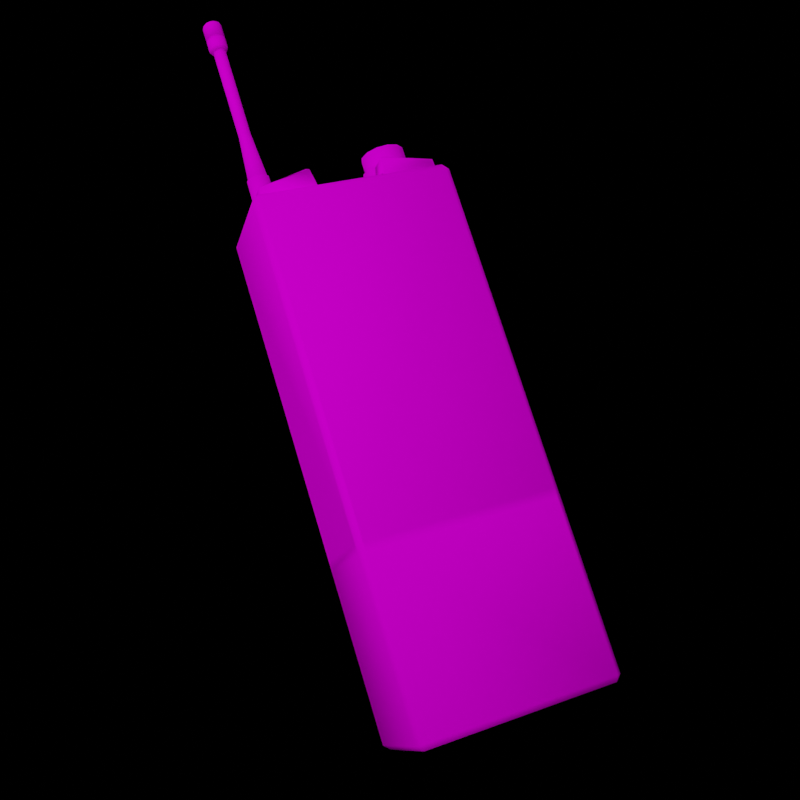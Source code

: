 # Source: radio_render.blend  (saved by Blender 3.6.13; exported with 4.5.12 LTS)
import bpy
from mathutils import Matrix  # noqa: F401  (used for matrix-valued properties, if any)

bpy.ops.wm.read_factory_settings(use_empty=True)
scene = bpy.context.scene
scene.name = 'Scene'

# ---- collections
col_collection = bpy.data.collections.new('Collection'); scene.collection.children.link(col_collection)

# ---- images (referenced by path relative to the original .blend; pixels are not part of the script)
import os
ASSET_DIR = os.environ.get("B2B_ASSET_DIR", "")  # directory of the original .blend (textures are referenced by path, not embedded)
HERE = os.path.dirname(os.path.abspath(__file__))  # packed textures are extracted next to this script under _unpacked/

def load_image(name, relpath, width, height, colorspace="sRGB"):
    """Load a texture the original file referenced (path relative to the .blend, or extracted next to this script)."""
    p = next((c for c in (os.path.join(HERE, relpath), os.path.join(ASSET_DIR, relpath)) if relpath and os.path.exists(c)), "")
    if p:
        img = bpy.data.images.load(p, check_existing=True)
        img.name = name
    else:  # same state as the original file: an image datablock whose file is absent (Cycles renders it pink)
        img = bpy.data.images.new(name, width, height)
        img.source = "FILE"
        img.filepath = "//" + (relpath or name)
    img.colorspace_settings.name = colorspace
    return img
img_radio_png = load_image('radio.png', 'radio.png', 1024, 1024, 'sRGB')

# ---- materials (node trees are filled in below, after node groups)
mat_material1 = bpy.data.materials.new('Material1')
mat_material1.use_transparent_shadow = False
mat_material1.diffuse_color = (0.5882, 0.5882, 0.5882, 1.0)
mat_material1.roughness = 0.0
mat_material1.specular_intensity = 1.0
mat_material1.metallic = 0.3

# ---- material node trees
mat_material1.use_nodes = True; mat_material1.node_tree.nodes.clear()
_N = mat_material1.node_tree.nodes; _L = mat_material1.node_tree.links
n0 = _N.new('ShaderNodeBsdfPrincipled'); n0.name = 'Principled BSDF'; n0.location = (10, 300)
n0.distribution = 'GGX'
n0.subsurface_method = 'RANDOM_WALK_SKIN'
n0.inputs[2].default_value = 0.0
n0.inputs[3].default_value = 1.45
n0.inputs[13].default_value = 0.0
n0.inputs[27].default_value = (0.0, 0.0, 0.0, 1.0)
n0.inputs[28].default_value = 1.0
n1 = _N.new('ShaderNodeOutputMaterial'); n1.name = 'Material Output'; n1.location = (300, 300)
n2 = _N.new('ShaderNodeNormalMap'); n2.name = 'Normal Map'; n2.location = (-300, -300)
n2.label = 'Normal/Map'
n3 = _N.new('ShaderNodeTexImage'); n3.name = 'Image Texture'; n3.location = (-300, 600)
n3.image = img_radio_png
_L.new(n0.outputs[0], n1.inputs[0])
_L.new(n2.outputs[0], n0.inputs[5])
_L.new(n3.outputs[0], n0.inputs[0])
n1.is_active_output = True

# ---- world
world_world = bpy.data.worlds.new('World'); scene.world = world_world
world_world.use_nodes = True; world_world.node_tree.nodes.clear()
_N = world_world.node_tree.nodes; _L = world_world.node_tree.links
n0 = _N.new('ShaderNodeOutputWorld'); n0.name = 'World Output'; n0.location = (300, 300)
n1 = _N.new('ShaderNodeBackground'); n1.name = 'Background'; n1.location = (10, 300)
n1.inputs[0].default_value = (0.0, 0.0, 0.0, 1.0)
_L.new(n1.outputs[0], n0.inputs[0])
n0.is_active_output = True
world_world.color = (0.05088, 0.05088, 0.05088)
world_world.use_sun_shadow = False
world_world.sun_shadow_jitter_overblur = 0.0

# ---- cameras
cam_camera_001 = bpy.data.cameras.new('Camera.001')
cam_camera_001.show_background_images = True

# ---- lights
light_area = bpy.data.lights.new('Area', 'AREA')
light_area.transmission_factor = 0.0
light_area.energy = 21.21
light_area.shadow_maximum_resolution = 0.006
light_area.use_absolute_resolution = True
light_area.size = 1.0
light_area.size_y = 1.0
light_area_004 = bpy.data.lights.new('Area.004', 'AREA')
light_area_004.transmission_factor = 0.0
light_area_004.energy = 2.356
light_area_004.shadow_maximum_resolution = 0.006
light_area_004.use_absolute_resolution = True
light_area_004.size = 1.0
light_area_004.size_y = 1.0

# ---- meshes
me_mesh = bpy.data.meshes.new('Mesh')
me_mesh.from_pydata([(0.02268, 0.02387, 0.0986), (0.02296, 0.02387, 0.09973), (0.02499, 0.01852, 0.09923), (0.02673, 0.02076, 0.09879), (0.02587, 0.0194, 0.09781), (0.02471, 0.01852, 0.0981), (0.02195, 0.01895, 0.09878), (0.02138, 0.02015, 0.1001), (0.0211, 0.02015, 0.099), (0.02122, 0.02163, 0.1002), (0.02629, 0.02224, 0.0977), (0.02684, 0.01678, 0.09757), (0.02466, 0.0161, 0.09397), (0.02289, 0.01578, 0.09855), (0.02037, 0.01692, 0.09918), (0.0194, 0.01692, 0.09527), (0.01874, 0.01921, 0.09958), (0.01777, 0.01921, 0.09568), (0.01844, 0.02202, 0.09966), (0.01857, 0.02462, 0.09548), (0.02411, 0.02404, 0.09825), (0.02079, 0.0263, 0.09493), (0.02176, 0.0263, 0.09883), (0.02865, 0.02319, 0.09712), (0.02767, 0.02319, 0.09322), (0.02895, 0.02037, 0.09704), (0.02798, 0.02037, 0.09314), (0.02687, 0.01778, 0.09341), (0.02023, 0.006747, 0.1714), (0.01932, 0.007323, 0.1714), (0.01883, 0.008275, 0.1714), (0.01887, 0.009347, 0.1714), (0.01925, 0.008368, 0.1715), (0.01928, 0.009219, 0.1715), (0.01964, 0.007612, 0.1715), (0.01974, 0.009938, 0.1715), (0.02036, 0.007154, 0.1715), (0.02049, 0.01033, 0.1715), (0.02121, 0.007118, 0.1715), (0.02135, 0.0103, 0.1715), (0.02197, 0.007512, 0.1715), (0.02207, 0.009839, 0.1715), (0.02242, 0.008231, 0.1715), (0.02246, 0.009083, 0.1715), (0.02283, 0.008103, 0.1714), (0.02288, 0.009175, 0.1714), (0.02321, 0.007984, 0.1713), (0.02326, 0.009262, 0.1713), (0.02354, 0.007882, 0.171), (0.0236, 0.009336, 0.171), (0.02378, 0.007803, 0.1707), (0.02385, 0.009393, 0.1707), (0.02394, 0.007754, 0.1704), (0.02401, 0.009429, 0.1704), (0.024, 0.007737, 0.17), (0.02407, 0.009441, 0.17), (0.02407, 0.009441, 0.1656), (0.024, 0.007737, 0.1656), (0.02308, 0.006299, 0.17), (0.02308, 0.006299, 0.1656), (0.02157, 0.00551, 0.1656), (0.02157, 0.00551, 0.17), (0.02304, 0.00634, 0.1704), (0.02156, 0.005565, 0.1704), (0.02293, 0.006461, 0.1707), (0.02152, 0.005725, 0.1707), (0.02275, 0.006654, 0.171), (0.02146, 0.005981, 0.171), (0.02252, 0.006905, 0.1713), (0.02139, 0.006314, 0.1713), (0.02225, 0.007198, 0.1714), (0.0213, 0.006702, 0.1714), (0.02011, 0.006368, 0.1713), (0.02001, 0.006043, 0.171), (0.01993, 0.005794, 0.1707), (0.01988, 0.005637, 0.1704), (0.01987, 0.005583, 0.17), (0.01987, 0.005583, 0.1656), (0.01843, 0.006498, 0.1656), (0.01843, 0.006498, 0.17), (0.01847, 0.006536, 0.1704), (0.01859, 0.006647, 0.1707), (0.01878, 0.006824, 0.171), (0.01903, 0.007055, 0.1713), (0.01945, 0.01025, 0.1714), (0.02238, 0.01013, 0.1714), (0.02267, 0.0104, 0.1713), (0.02292, 0.01063, 0.171), (0.02312, 0.0108, 0.1707), (0.02324, 0.01091, 0.1704), (0.02328, 0.01095, 0.17), (0.02328, 0.01095, 0.1656), (0.01764, 0.00801, 0.1656), (0.01764, 0.00801, 0.17), (0.01769, 0.008022, 0.1704), (0.01785, 0.008058, 0.1707), (0.01811, 0.008114, 0.171), (0.01844, 0.008189, 0.1713), (0.0185, 0.009466, 0.1713), (0.01918, 0.01055, 0.1713), (0.0204, 0.01075, 0.1714), (0.02147, 0.0107, 0.1714), (0.02159, 0.01108, 0.1713), (0.0217, 0.01141, 0.171), (0.02177, 0.01166, 0.1707), (0.02182, 0.01181, 0.1704), (0.02184, 0.01187, 0.17), (0.02184, 0.01187, 0.1656), (0.02014, 0.01194, 0.1656), (0.01863, 0.01115, 0.1656), (0.01863, 0.01115, 0.17), (0.01771, 0.009713, 0.17), (0.01771, 0.009713, 0.1656), (0.01776, 0.009696, 0.1704), (0.01792, 0.009647, 0.1707), (0.01817, 0.009568, 0.171), (0.02018, 0.01173, 0.1707), (0.02015, 0.01189, 0.1704), (0.01866, 0.01111, 0.1704), (0.01877, 0.01099, 0.1707), (0.01895, 0.0108, 0.171), (0.02358, 0.009333, 0.1607), (0.02352, 0.007886, 0.1607), (0.02275, 0.006663, 0.1607), (0.02146, 0.005994, 0.1607), (0.02001, 0.006055, 0.1607), (0.01879, 0.006833, 0.1607), (0.01993, 0.0058, 0.161), (0.01859, 0.006652, 0.161), (0.01988, 0.005639, 0.1613), (0.01847, 0.006537, 0.1613), (0.01987, 0.005583, 0.1617), (0.01843, 0.006498, 0.1617), (0.01987, 0.005583, 0.1651), (0.01843, 0.006498, 0.1651), (0.02407, 0.009441, 0.1651), (0.02407, 0.009441, 0.1617), (0.02328, 0.01095, 0.1651), (0.02328, 0.01095, 0.1617), (0.024, 0.007737, 0.1617), (0.02308, 0.006299, 0.1617), (0.024, 0.007737, 0.1651), (0.02308, 0.006299, 0.1651), (0.02157, 0.00551, 0.1617), (0.02157, 0.00551, 0.1651), (0.02156, 0.005566, 0.1613), (0.02152, 0.005732, 0.161), (0.02293, 0.006466, 0.161), (0.02378, 0.007806, 0.161), (0.02385, 0.009391, 0.161), (0.02311, 0.0108, 0.161), (0.02291, 0.01062, 0.1607), (0.02325, 0.009258, 0.1605), (0.02266, 0.01038, 0.1605), (0.02286, 0.009173, 0.1604), (0.02237, 0.01012, 0.1604), (0.02246, 0.009083, 0.1604), (0.02207, 0.009839, 0.1604), (0.02242, 0.008231, 0.1604), (0.02282, 0.008107, 0.1604), (0.02319, 0.00799, 0.1605), (0.01812, 0.008118, 0.1607), (0.01786, 0.008059, 0.161), (0.01769, 0.008022, 0.1613), (0.01764, 0.00801, 0.1617), (0.01764, 0.00801, 0.1651), (0.02184, 0.01187, 0.1651), (0.02184, 0.01187, 0.1617), (0.02324, 0.01091, 0.1613), (0.02182, 0.01181, 0.1613), (0.02177, 0.01165, 0.161), (0.02169, 0.01139, 0.1607), (0.02159, 0.01107, 0.1605), (0.02147, 0.01069, 0.1604), (0.02135, 0.0103, 0.1604), (0.01974, 0.009938, 0.1604), (0.01928, 0.009219, 0.1604), (0.01925, 0.008368, 0.1604), (0.01964, 0.007612, 0.1604), (0.02036, 0.007154, 0.1604), (0.02024, 0.006761, 0.1604), (0.01933, 0.007333, 0.1604), (0.02012, 0.006384, 0.1605), (0.01905, 0.007066, 0.1605), (0.01846, 0.008192, 0.1605), (0.01851, 0.009462, 0.1605), (0.01919, 0.01053, 0.1605), (0.02032, 0.01112, 0.1605), (0.02024, 0.01146, 0.1607), (0.02019, 0.01172, 0.161), (0.02014, 0.01194, 0.1617), (0.02014, 0.01194, 0.1651), (0.01863, 0.01115, 0.1651), (0.01863, 0.01115, 0.1617), (0.01867, 0.01111, 0.1613), (0.01878, 0.01098, 0.161), (0.01896, 0.01079, 0.1607), (0.01818, 0.009565, 0.1607), (0.01793, 0.009645, 0.161), (0.01777, 0.009696, 0.1613), (0.01771, 0.009713, 0.1617), (0.01771, 0.009713, 0.1651), (0.02041, 0.01074, 0.1604), (0.01946, 0.01024, 0.1604), (0.01889, 0.009343, 0.1604), (0.01884, 0.008278, 0.1604), (0.02138, 0.00633, 0.1605), (0.02251, 0.006918, 0.1605), (0.0213, 0.006715, 0.1604), (0.02121, 0.007118, 0.1604), (0.02197, 0.007512, 0.1604), (0.02224, 0.007208, 0.1604), (0.02394, 0.007755, 0.1613), (0.02304, 0.006342, 0.1613), (0.02401, 0.009428, 0.1613), (0.01874, 0.006782, 0.1651), (0.01999, 0.005983, 0.1651), (0.02148, 0.005919, 0.1651), (0.0228, 0.006608, 0.1651), (0.02359, 0.007863, 0.1651), (0.02366, 0.00935, 0.1651), (0.01805, 0.008101, 0.1651), (0.01874, 0.006782, 0.1661), (0.01805, 0.008101, 0.1661), (0.02366, 0.00935, 0.1661), (0.02359, 0.007863, 0.1661), (0.0228, 0.006608, 0.1661), (0.02148, 0.005919, 0.1661), (0.01999, 0.005983, 0.1661), (0.02297, 0.01067, 0.1651), (0.02297, 0.01067, 0.1661), (0.02171, 0.01147, 0.1661), (0.02171, 0.01147, 0.1651), (0.01891, 0.01084, 0.1651), (0.01811, 0.009588, 0.1651), (0.01811, 0.009588, 0.1661), (0.01891, 0.01084, 0.1661), (0.0228, 0.005359, 0.1114), (0.02085, 0.004838, 0.1114), (0.02474, 0.008726, 0.1114), (0.02422, 0.006782, 0.1114), (0.02506, 0.008726, 0.09299), (0.02449, 0.006623, 0.09299), (0.02296, 0.005085, 0.09299), (0.02085, 0.004521, 0.09299), (0.01891, 0.005359, 0.1114), (0.02085, 0.006543, 0.1709), (0.02194, 0.006836, 0.1709), (0.01867, 0.008726, 0.1709), (0.02274, 0.007634, 0.1709), (0.02303, 0.008726, 0.1709), (0.02422, 0.01067, 0.1114), (0.02449, 0.01083, 0.09299), (0.01875, 0.005085, 0.09299), (0.01721, 0.006623, 0.09299), (0.01749, 0.006782, 0.1114), (0.01896, 0.007634, 0.1709), (0.01976, 0.006836, 0.1709), (0.01896, 0.009817, 0.1709), (0.02085, 0.01091, 0.1709), (0.02194, 0.01061, 0.1709), (0.02274, 0.009817, 0.1709), (0.0228, 0.01209, 0.1114), (0.02296, 0.01237, 0.09299), (0.01665, 0.008726, 0.09299), (0.01696, 0.008726, 0.1114), (0.02085, 0.01261, 0.1114), (0.01891, 0.01209, 0.1114), (0.02085, 0.01293, 0.09299), (0.01721, 0.01083, 0.09299), (0.01749, 0.01067, 0.1114), (0.02258, 0.005725, 0.1114), (0.02385, 0.006993, 0.1114), (0.02432, 0.008726, 0.1114), (0.01912, 0.005725, 0.1114), (0.02085, 0.005261, 0.1114), (0.02194, 0.006836, 0.1279), (0.02085, 0.006543, 0.1279), (0.02303, 0.008726, 0.1279), (0.02274, 0.007634, 0.1279), (0.02274, 0.009817, 0.1279), (0.02385, 0.01046, 0.1114), (0.01785, 0.006993, 0.1114), (0.01976, 0.006836, 0.1279), (0.01896, 0.007634, 0.1279), (0.01867, 0.008726, 0.1279), (0.01896, 0.009817, 0.1279), (0.02194, 0.01061, 0.1279), (0.02085, 0.01091, 0.1279), (0.02258, 0.01173, 0.1114), (0.02085, 0.01219, 0.1114), (0.01739, 0.008726, 0.1114), (0.01785, 0.01046, 0.1114), (-0.02449, 0.01272, 0.102), (-0.02763, 0.01587, 0.102), (-0.02763, 0.01587, 0.09309), (-0.02878, 0.02016, 0.09309), (-0.02878, 0.02016, 0.102), (-0.01276, 0.01587, 0.102), (-0.01276, 0.01587, 0.09309), (-0.01161, 0.02016, 0.102), (-0.01161, 0.02016, 0.09309), (-0.01276, 0.02445, 0.102), (-0.01276, 0.02445, 0.09309), (-0.0159, 0.0276, 0.102), (-0.0159, 0.0276, 0.09309), (-0.0202, 0.02875, 0.09309), (-0.02449, 0.0276, 0.102), (-0.02449, 0.0276, 0.09309), (-0.02763, 0.02445, 0.102), (-0.02763, 0.02445, 0.09309), (-0.0159, 0.01272, 0.09309), (-0.0159, 0.01272, 0.102), (-0.0202, 0.01157, 0.09309), (-0.0202, 0.01157, 0.102), (-0.02449, 0.01272, 0.09309), (-0.02659, 0.01647, 0.1079), (-0.02389, 0.01376, 0.1079), (-0.02659, 0.01647, 0.09992), (-0.02758, 0.02016, 0.09992), (-0.02758, 0.02016, 0.1079), (-0.02659, 0.02385, 0.1079), (-0.02389, 0.02655, 0.1079), (-0.0202, 0.02754, 0.1079), (-0.0165, 0.02655, 0.1079), (-0.0138, 0.02385, 0.1079), (-0.01281, 0.02016, 0.1079), (-0.0138, 0.01647, 0.1079), (-0.0165, 0.01376, 0.1079), (-0.0202, 0.01278, 0.1079), (-0.0202, 0.01278, 0.09992), (-0.02389, 0.01376, 0.09992), (-0.0165, 0.01376, 0.09992), (-0.0138, 0.01647, 0.09992), (-0.01281, 0.02016, 0.09992), (-0.0138, 0.02385, 0.09992), (-0.0165, 0.02655, 0.09992), (-0.0202, 0.02754, 0.09992), (-0.02389, 0.02655, 0.09992), (-0.02659, 0.02385, 0.09992), (0.03114, 0.002374, -0.07835), (-0.03196, 0.03747, -0.07835), (0.03114, 0.03747, -0.07835), (0.03114, 0.03942, -0.02109), (0.03309, 0.002374, -0.02109), (0.03114, 0.000424, -0.02109), (-0.03196, 0.002374, -0.07835), (-0.03391, 0.002374, -0.01797), (-0.03196, 0.000424, -0.01797), (-0.03196, 0.002374, 0.09332), (-0.03391, 0.03748, -0.01797), (-0.03196, 0.03942, -0.01797), (-0.03391, 0.03748, -0.02109), (-0.03196, 0.03942, 0.09137), (0.03114, 0.03748, 0.09332), (0.03114, 0.002374, 0.09332), (-0.03391, 0.002374, -0.02109), (-0.03196, 0.000424, -0.02109), (0.03309, 0.002374, -0.01797), (0.03114, 0.03942, -0.01797), (-0.03196, 0.03942, -0.02109), (-0.01261, 0.02908, 0.09958), (0.02953, 0.02908, 0.09598), (0.01058, 0.02908, 0.09419), (-0.01141, 0.03623, 0.09419), (-0.01141, 0.02908, 0.09419), (-0.03009, 0.03623, 0.09332), (-0.03035, 0.02908, 0.09332), (0.02953, 0.02908, 0.09332), (0.02923, 0.03589, 0.09645), (0.01276, 0.03622, 0.09332), (0.01178, 0.03623, 0.09958), (0.01157, 0.03623, 0.09332), (0.01276, 0.03589, 0.09995), (0.0291, 0.0155, 0.09288), (0.01746, 0.0155, 0.09739), (0.0176, 0.0155, 0.09288), (0.0291, 0.0155, 0.09508), (0.0176, 0.0277, 0.09288), (0.0164, 0.0155, 0.09291), (0.0164, 0.0277, 0.09291), (-0.03196, 0.03942, -0.0764), (-0.03391, 0.03747, -0.0764), (0.03114, 0.000424, -0.0764), (0.02355, 0.01836, 0.09958), (0.0244, 0.02404, 0.09938), (0.02572, 0.02344, 0.09905), (0.02615, 0.0194, 0.09894), (0.02657, 0.02224, 0.09883), (0.02645, 0.02076, 0.09766), (0.02327, 0.01836, 0.09845), (0.02223, 0.01895, 0.09991), (0.02094, 0.02163, 0.09904), (0.0218, 0.02299, 0.1), (0.02152, 0.02299, 0.09889), (0.02544, 0.02344, 0.09792), (0.02563, 0.0161, 0.09787), (0.02192, 0.01578, 0.09465), (0.01747, 0.02202, 0.09575), (0.01954, 0.02462, 0.09938), (0.0245, 0.02661, 0.09815), (0.02352, 0.02661, 0.09425), (0.02702, 0.02547, 0.09752), (0.02604, 0.02547, 0.09362), (0.02785, 0.01778, 0.09732), (0.02032, 0.01114, 0.1713), (0.02014, 0.01194, 0.17), (0.02024, 0.01147, 0.171), (0.02049, 0.01033, 0.1604), (0.02015, 0.01188, 0.1613), (0.02023, 0.01153, 0.1651), (0.02023, 0.01153, 0.1661), (0.01976, 0.01061, 0.1709), (0.01875, 0.01237, 0.09299), (0.01976, 0.01061, 0.1279), (0.01912, 0.01173, 0.1114), (-0.0202, 0.02875, 0.102), (0.03114, 0.03942, -0.0764), (0.03309, 0.03747, -0.0764), (0.03309, 0.03748, -0.02109), (0.03309, 0.002374, -0.0764), (-0.03391, 0.002374, -0.0764), (-0.03196, 0.000424, 0.09137), (-0.03391, 0.002374, 0.09137), (-0.03391, 0.03748, 0.09137), (-0.03196, 0.03748, 0.09332), (0.03309, 0.03748, 0.09137), (0.03114, 0.03942, 0.09137), (0.03114, 0.000424, 0.09137), (0.03309, 0.002374, 0.09137), (0.03309, 0.03748, -0.01797), (0.03114, 0.000424, -0.01797), (-0.03036, 0.02908, 0.09598), (0.01276, 0.02942, 0.09995), (0.01058, 0.03623, 0.09306), (-0.0124, 0.03623, 0.09332), (-0.01261, 0.03623, 0.09958), (-0.03006, 0.03589, 0.09645), (-0.01359, 0.03589, 0.09995), (-0.01359, 0.02942, 0.09995), (0.02951, 0.03621, 0.09332), (0.01178, 0.02908, 0.09958), (0.0288, 0.02712, 0.09555), (0.0291, 0.0277, 0.09288), (0.01801, 0.02712, 0.09776), (-0.03196, 0.000424, -0.0764)], [], [(8, 7, 9, 392), (238, 237, 271, 275), (386, 388, 10, 395), (7, 8, 6, 391), (1, 0, 394, 393), (6, 390, 384, 391), (396, 13, 397, 12), (312, 416, 307, 314), (385, 20, 0, 1), (20, 385, 386, 395), (17, 16, 18, 398), (233, 410, 191, 192), (237, 243, 242, 240), (2, 5, 4, 387), (9, 393, 394, 392), (19, 398, 18, 399), (26, 25, 404, 27), (14, 16, 17, 15), (24, 403, 402, 23), (397, 13, 14, 15), (403, 401, 400, 402), (24, 23, 25, 26), (400, 401, 21, 22), (393, 7, 387, 385), (199, 194, 195, 198), (28, 71, 38, 36), (85, 41, 43, 45), (234, 233, 192, 201), (369, 440, 370, 371), (135, 220, 219, 141), (42, 40, 70, 44), (85, 86, 102, 101), (185, 184, 161, 197), (87, 86, 47, 49), (51, 49, 48, 50), (104, 116, 407, 103), (63, 62, 64, 65), (88, 89, 105, 104), (118, 110, 111, 113), (79, 76, 75, 80), (285, 248, 258, 286), (213, 145, 146, 147), (105, 89, 90, 106), (117, 116, 104, 105), (113, 94, 95, 114), (81, 82, 96, 95), (95, 96, 115, 114), (367, 365, 439, 432), (67, 69, 72, 73), (405, 99, 84, 100), (159, 211, 210, 158), (205, 204, 176, 177), (142, 141, 219, 218), (239, 251, 281, 273), (255, 282, 291, 265), (172, 173, 202, 187), (153, 152, 154, 155), (69, 71, 28, 72), (67, 66, 68, 69), (51, 50, 52, 53), (89, 53, 55, 90), (118, 117, 406, 110), (344, 429, 428, 345), (213, 212, 139, 140), (79, 80, 94, 93), (120, 407, 116, 119), (198, 197, 161, 162), (82, 73, 72, 83), (45, 44, 46, 47), (71, 69, 68, 70), (203, 186, 187, 202), (160, 159, 154, 152), (42, 44, 45, 43), (203, 202, 408, 175), (157, 155, 154, 156), (185, 186, 203, 204), (207, 160, 122, 123), (83, 97, 96, 82), (103, 87, 88, 104), (67, 73, 74, 65), (63, 65, 74, 75), (377, 375, 376, 374), (62, 52, 50, 64), (277, 276, 247, 246), (284, 283, 257, 256), (132, 164, 163, 130), (58, 62, 63, 61), (94, 80, 81, 95), (30, 97, 83, 29), (46, 44, 70, 68), (229, 137, 166, 232), (206, 182, 180, 208), (184, 205, 181, 183), (405, 100, 101, 102), (103, 102, 86, 87), (171, 188, 189, 170), (405, 407, 120, 99), (82, 81, 74, 73), (444, 375, 377, 442), (93, 94, 113, 111), (317, 331, 330, 329), (219, 225, 226, 218), (280, 261, 250, 278), (284, 285, 291, 282), (89, 88, 51, 53), (64, 66, 67, 65), (99, 120, 115, 98), (46, 68, 66, 48), (102, 103, 407, 405), (87, 49, 51, 88), (143, 145, 213, 140), (367, 432, 437, 366), (194, 409, 189, 195), (115, 96, 97, 98), (378, 444, 442, 443), (52, 62, 58, 54), (47, 86, 85, 45), (101, 100, 37, 39), (31, 98, 97, 30), (312, 298, 304, 416), (23, 400, 399, 13), (124, 146, 127, 125), (150, 149, 121, 151), (125, 127, 128, 126), (125, 182, 206, 124), (170, 150, 151, 171), (169, 170, 189, 409), (149, 214, 212, 148), (199, 163, 164, 200), (167, 138, 168, 169), (194, 193, 190, 409), (342, 418, 420, 340), (437, 432, 439, 438), (130, 163, 162, 128), (148, 147, 123, 122), (162, 161, 126, 128), (184, 183, 126, 161), (204, 205, 184, 185), (173, 172, 153, 155), (221, 234, 201, 165), (186, 185, 197, 196), (207, 211, 159, 160), (12, 27, 404, 11), (171, 151, 153, 172), (119, 114, 115, 120), (162, 163, 199, 198), (169, 409, 190, 167), (136, 214, 168, 138), (272, 279, 276, 271), (199, 200, 193, 194), (437, 436, 435, 366), (146, 124, 123, 147), (195, 189, 188, 196), (208, 211, 207, 206), (361, 436, 438, 439), (180, 182, 183, 181), (441, 371, 373, 433), (232, 166, 191, 410), (36, 34, 29, 28), (126, 183, 182, 125), (172, 187, 188, 171), (121, 122, 160, 152), (151, 121, 152, 153), (148, 122, 121, 149), (214, 149, 150, 168), (128, 127, 129, 130), (136, 139, 212, 214), (293, 315, 313, 314), (369, 373, 433, 362), (196, 188, 187, 186), (197, 198, 195, 196), (363, 441, 371, 434), (129, 131, 132, 130), (93, 92, 78, 79), (178, 181, 205, 177), (71, 70, 40, 38), (237, 240, 272, 271), (41, 85, 101, 39), (37, 100, 84, 35), (33, 31, 30, 32), (216, 215, 134, 133), (34, 32, 30, 29), (145, 129, 127, 146), (442, 377, 374, 443), (148, 212, 213, 147), (55, 53, 52, 54), (170, 169, 168, 150), (379, 375, 444, 380), (179, 180, 181, 178), (324, 325, 335, 336), (382, 341, 346, 421), (327, 328, 332, 333), (164, 132, 134, 165), (335, 325, 326, 334), (278, 250, 249, 279), (408, 202, 173, 174), (134, 215, 221, 165), (364, 436, 361, 365), (60, 61, 76, 77), (349, 425, 424, 423), (353, 425, 354, 427), (145, 143, 131, 129), (293, 314, 307, 309), (353, 427, 359, 351), (415, 267, 270, 292), (209, 208, 180, 179), (291, 292, 270, 265), (266, 267, 415, 290), (238, 275, 274, 245), (154, 159, 158, 156), (220, 224, 225, 219), (43, 39, 35, 36), (307, 416, 306, 308), (251, 262, 289, 281), (109, 107, 56, 77), (107, 106, 90, 91), (192, 191, 190, 193), (427, 353, 422, 428), (200, 201, 192, 193), (132, 131, 133, 134), (133, 144, 217, 216), (322, 323, 337, 338), (173, 155, 157, 174), (347, 350, 352, 356), (319, 320, 321, 339), (210, 211, 208, 209), (221, 215, 222, 223), (273, 272, 240, 239), (78, 77, 76, 79), (261, 280, 287, 260), (111, 110, 109, 112), (246, 257, 283, 277), (233, 234, 235, 236), (303, 302, 300, 301), (320, 319, 318, 316), (56, 55, 54, 57), (131, 143, 144, 133), (414, 286, 258, 412), (142, 218, 217, 144), (288, 414, 412, 259), (344, 419, 430, 358), (430, 426, 429, 358), (297, 296, 295, 294), (93, 111, 112, 92), (349, 355, 354, 425), (215, 216, 228, 222), (347, 423, 424, 350), (259, 260, 287, 288), (232, 410, 411, 231), (346, 340, 383, 445), (137, 135, 136, 138), (216, 217, 227, 228), (91, 90, 55, 56), (423, 347, 348, 422), (220, 135, 137, 229), (305, 306, 416, 304), (284, 256, 248, 285), (339, 321, 322, 338), (311, 299, 298, 312), (279, 249, 247, 276), (175, 176, 204, 203), (262, 263, 268, 266), (253, 244, 238, 245), (413, 269, 270, 267), (253, 245, 255, 254), (246, 247, 248), (247, 249, 248), (250, 248, 249), (251, 252, 263, 262), (252, 251, 239, 241), (256, 257, 248), (257, 246, 248), (258, 248, 412), (412, 248, 259), (259, 248, 260), (260, 248, 261), (250, 261, 248), (264, 254, 255, 265), (317, 328, 324, 320), (244, 243, 237, 238), (269, 264, 265, 270), (277, 275, 271, 276), (240, 242, 241, 239), (266, 268, 413, 267), (288, 290, 415, 414), (282, 274, 283, 284), (414, 415, 292, 286), (280, 281, 289, 287), (63, 75, 76, 61), (343, 427, 426, 419), (288, 287, 289, 290), (309, 307, 308, 310), (351, 359, 343, 360), (167, 190, 191, 166), (348, 347, 421, 445), (296, 297, 309, 310), (292, 291, 285, 286), (281, 280, 278, 273), (277, 283, 274, 275), (217, 218, 226, 227), (278, 279, 272, 273), (406, 108, 109, 110), (355, 429, 426, 354), (60, 59, 58, 61), (201, 200, 164, 165), (323, 324, 336, 337), (317, 316, 318, 331), (383, 420, 344, 345), (231, 230, 229, 232), (343, 417, 381, 360), (302, 298, 300), (7, 384, 387), (289, 262, 266, 290), (105, 106, 406, 117), (301, 300, 298, 299), (419, 418, 417, 343), (157, 156, 209, 176), (328, 326, 324), (57, 54, 58, 59), (166, 137, 138, 167), (328, 329, 330, 332), (224, 220, 229, 230), (293, 294, 295, 315), (140, 139, 141, 142), (135, 141, 139, 136), (341, 342, 340, 346), (418, 419, 344, 420), (406, 106, 107, 108), (334, 326, 327, 333), (304, 302, 303, 305), (381, 417, 342, 341), (381, 350, 351), (382, 352, 381), (349, 423, 422), (353, 424, 425), (355, 428, 429), (354, 426, 427), (423, 422, 424), (424, 422, 353), (428, 429, 427), (426, 427, 429), (4, 389, 3, 387), (350, 424, 353, 351), (410, 233, 236, 411), (143, 140, 142, 144), (368, 440, 369, 362), (116, 117, 118, 119), (435, 436, 364), (99, 98, 31, 84), (437, 438, 436), (43, 41, 39), (371, 370, 372), (40, 42, 43), (372, 434, 371), (369, 373, 371), (38, 40, 43), (36, 38, 43), (34, 36, 35), (32, 34, 35), (346, 445, 421), (420, 383, 340), (342, 417, 418), (35, 33, 32), (47, 46, 48, 49), (365, 361, 439), (381, 341, 382), (381, 352, 350), (294, 309, 297), (390, 5, 2, 384), (39, 37, 35), (356, 352, 382, 421), (19, 399, 22, 21), (388, 3, 389, 10), (13, 396, 404), (404, 25, 13), (25, 23, 13), (23, 402, 400), (400, 22, 399), (399, 18, 13), (18, 16, 13), (16, 14, 13), (29, 83, 72, 28), (66, 64, 50, 48), (75, 74, 81, 80), (119, 118, 113, 114), (56, 57, 59), (59, 60, 77), (77, 78, 92), (92, 112, 77), (112, 109, 77), (109, 108, 107), (107, 91, 56), (56, 59, 77), (123, 124, 206, 207), (31, 33, 35, 84), (156, 158, 209), (158, 210, 209), (209, 179, 178), (178, 177, 209), (177, 176, 209), (176, 175, 157), (175, 408, 157), (408, 174, 157), (223, 235, 234, 221), (422, 428, 355, 349), (302, 304, 298), (385, 1, 393), (393, 9, 7), (7, 391, 384), (384, 2, 387), (387, 3, 388), (388, 386, 387), (386, 385, 387), (245, 274, 282, 255), (223, 222, 226), (222, 228, 226), (228, 227, 226), (226, 225, 224), (224, 230, 231), (231, 411, 236), (236, 235, 231), (235, 223, 231), (320, 316, 317), (317, 329, 328), (328, 327, 326), (326, 325, 324), (324, 323, 320), (323, 322, 320), (322, 321, 320), (226, 224, 231, 223), (396, 12, 11), (433, 441, 363), (362, 433, 363, 368), (294, 293, 309), (314, 313, 311, 312)])
me_mesh.polygons.foreach_set('use_smooth', [True] * 435)
_uv = me_mesh.uv_layers.new(name='UVSet0')
_uv.uv.foreach_set('vector', [0.248, 0.2954, 0.2355, 0.3577, 0.3026, 0.3577, 0.3086, 0.2902, 0.2504, 0.2464, 0.2783, 0.2464, 0.2783, 0.2464, 0.2504, 0.2464, 0.015, 0.3577, -0.1305, 0.3577, -0.1431, 0.293, 0.01953, 0.293, 0.1034, 0.3577, 0.09715, 0.2917, 0.01953, 0.293, 0.015, 0.3577, 0.4169, 0.3576, 0.4024, 0.2917, 0.4518, 0.2976, 0.4516, 0.3577, -0.1019, 0.2926, -0.2013, 0.2989, -0.2088, 0.3605, -0.1305, 0.3577, -0.3561, 0.293, -0.3249, 0.293, -0.3377, 0.06957, -0.3571, 0.06957, 0.2497, 0.225, 0.1046, 0.2236, 0.4167, 0.2188, 0.2783, 0.2246, 0.3026, 0.3577, 0.2813, 0.295, 0.4024, 0.2917, 0.4169, 0.3576, 0.2194, 0.292, 0.2355, 0.3577, 0.1034, 0.3577, 0.09715, 0.2917, 0.2543, 0.06957, 0.248, 0.2954, 0.2813, 0.295, 0.2848, 0.06957, 0.1174, 0.05951, 0.08897, 0.0551, 0.08897, 0.0551, 0.1174, 0.05951, 0.2783, 0.2464, 0.2781, 0.3214, 0.3057, 0.3076, 0.3059, 0.2464, -0.449, 0.3577, -0.4439, 0.2951, -0.4439, 0.2951, -0.4203, 0.3575, 0.4169, 0.3576, 0.4169, 0.3576, 0.4267, 0.2935, 0.4024, 0.2917, 0.3994, 0.06598, 0.4254, 0.06622, 0.4267, 0.2935, 0.4024, 0.2917, -0.3571, 0.06957, -0.3561, 0.293, -0.4439, 0.2951, -0.4672, 0.06957, 0.01953, 0.293, 0.09715, 0.2917, 0.0872, 0.06606, 0.0286, 0.06957, -0.1441, 0.06957, 0.0286, 0.06957, 0.01953, 0.293, -0.1431, 0.293, -0.1971, 0.06957, -0.2013, 0.2989, -0.1431, 0.293, -0.1441, 0.06957, 0.0872, 0.06606, 0.2543, 0.06957, 0.248, 0.2954, 0.09715, 0.2917, -0.1971, 0.06957, -0.2013, 0.2989, -0.3561, 0.293, -0.3571, 0.06957, 0.2813, 0.295, 0.2848, 0.06957, 0.3994, 0.06598, 0.4024, 0.2917, 0.4169, 0.3576, 0.1034, 0.3577, -0.449, 0.3577, 0.3026, 0.3577, 0.1468, 0.05658, 0.1174, 0.05951, 0.1174, 0.05951, 0.1468, 0.05658, 0.2339, 0.02609, 0.2621, 0.02597, 0.2621, 0.02597, 0.2339, 0.02609, 0.3723, 0.02602, 0.3723, 0.02602, 0.3454, 0.02604, 0.3454, 0.02604, 0.1468, 0.05658, 0.1174, 0.05951, 0.1174, 0.05951, 0.1468, 0.05658, 0.06453, -0.02945, 0.06453, -0.02945, 0.06453, -0.02945, 0.06453, -0.02945, 0.3446, 0.05686, 0.3446, 0.05686, 0.3175, 0.06026, 0.3175, 0.06026, 0.3185, 0.02609, 0.2905, 0.02734, 0.2905, 0.02734, 0.3185, 0.02609, 0.3723, 0.02602, 0.3723, 0.02602, 0.4, 0.02598, 0.4, 0.02598, 0.1463, 0.06589, 0.1762, 0.06071, 0.1762, 0.06071, 0.1463, 0.06589, 0.3723, 0.02602, 0.3723, 0.02602, 0.3454, 0.02604, 0.3454, 0.02604, 0.3454, 0.02604, 0.3454, 0.02604, 0.3185, 0.02609, 0.3185, 0.02609, 0.4, 0.02598, 0.428, 0.02613, 0.428, 0.02613, 0.4, 0.02598, 0.2621, 0.02597, 0.2905, 0.02734, 0.2905, 0.02734, 0.2621, 0.02597, 0.3723, 0.02602, 0.3723, 0.02602, 0.4, 0.02598, 0.4, 0.02598, 0.1183, 0.02593, 0.1183, 0.02593, 0.1466, 0.02572, 0.1466, 0.02572, 0.2053, 0.02598, 0.2339, 0.02609, 0.2339, 0.02609, 0.2053, 0.02598, 0.1632, 0.2022, 0.1745, 0.02611, 0.1183, 0.02593, 0.1335, 0.2004, 0.2903, 0.06128, 0.2627, 0.05985, 0.2627, 0.05985, 0.2903, 0.06128, 0.4, 0.02598, 0.3723, 0.02602, 0.3723, 0.02602, 0.4, 0.02598, 0.428, 0.02613, 0.428, 0.02613, 0.4, 0.02598, 0.4, 0.02598, 0.1466, 0.02572, 0.1745, 0.02611, 0.1745, 0.02611, 0.1466, 0.02572, 0.2053, 0.02598, 0.2053, 0.02598, 0.1745, 0.02611, 0.1745, 0.02611, 0.1745, 0.02611, 0.1745, 0.02611, 0.1466, 0.02572, 0.1466, 0.02572, 0.006261, -0.03422, 0.006261, -0.03422, 0.006261, -0.03422, 0.006261, -0.03422, 0.2621, 0.02597, 0.2621, 0.02597, 0.2339, 0.02609, 0.2339, 0.02609, 0.08953, 0.02644, 0.1183, 0.02593, 0.1183, 0.02593, 0.08953, 0.02644, 0.3175, 0.06026, 0.2903, 0.06128, 0.2903, 0.06128, 0.3175, 0.06026, 0.1762, 0.06071, 0.1463, 0.06589, 0.4835, 0.06646, 0.5152, 0.06594, 0.2903, 0.06128, 0.3175, 0.06026, 0.3175, 0.06026, 0.2903, 0.06128, 0.3332, 0.2517, 0.3605, 0.2426, 0.3605, 0.2426, 0.3332, 0.2517, 0.193, 0.2467, 0.193, 0.2467, 0.1639, 0.2467, 0.1639, 0.2467, 0.3994, 0.06598, 0.3994, 0.06598, 0.4254, 0.06622, 0.4254, 0.06622, 0.3713, 0.06554, 0.3432, 0.06597, 0.3432, 0.06597, 0.3713, 0.06554, 0.2621, 0.02597, 0.2621, 0.02597, 0.2339, 0.02609, 0.2339, 0.02609, 0.2621, 0.02597, 0.2905, 0.02734, 0.2905, 0.02734, 0.2621, 0.02597, 0.3454, 0.02604, 0.3185, 0.02609, 0.3185, 0.02609, 0.3454, 0.02604, 0.3723, 0.02602, 0.3454, 0.02604, 0.3454, 0.02604, 0.3723, 0.02602, 0.1183, 0.02593, 0.08953, 0.02644, 0.08953, 0.02644, 0.1183, 0.02593, 0.9907, 0.4115, 0.9914, 0.953, 0.9914, 0.953, 0.9907, 0.4115, 0.2903, 0.06128, 0.3175, 0.06026, 0.3175, 0.06026, 0.2903, 0.06128, 0.2053, 0.02598, 0.2053, 0.02598, 0.1745, 0.02611, 0.1745, 0.02611, 0.1183, 0.02593, 0.08953, 0.02644, 0.08953, 0.02644, 0.1183, 0.02593, 0.1468, 0.05658, 0.1463, 0.06589, 0.1762, 0.06071, 0.1762, 0.06071, 0.2053, 0.02598, 0.2339, 0.02609, 0.2339, 0.02609, 0.2053, 0.02598, 0.3454, 0.02604, 0.3185, 0.02609, 0.3185, 0.02609, 0.3454, 0.02604, 0.2621, 0.02597, 0.2621, 0.02597, 0.2905, 0.02734, 0.2905, 0.02734, 0.1174, 0.05951, 0.1174, 0.05951, 0.0872, 0.06606, 0.0872, 0.06606, 0.3175, 0.06026, 0.3175, 0.06026, 0.3432, 0.06597, 0.3432, 0.06597, 0.3185, 0.02609, 0.3185, 0.02609, 0.3454, 0.02604, 0.3454, 0.02604, 0.1174, 0.05951, 0.0872, 0.06606, 0.4254, 0.06622, 0.4568, 0.06715, 0.3713, 0.06554, 0.3713, 0.06554, 0.3432, 0.06597, 0.3432, 0.06597, 0.1463, 0.06589, 0.1174, 0.05951, 0.1174, 0.05951, 0.1463, 0.06589, 0.2903, 0.06128, 0.3175, 0.06026, 0.3175, 0.06026, 0.2903, 0.06128, 0.2053, 0.02598, 0.1745, 0.02611, 0.1745, 0.02611, 0.2053, 0.02598, 0.4, 0.02598, 0.3723, 0.02602, 0.3723, 0.02602, 0.4, 0.02598, 0.2621, 0.02597, 0.2339, 0.02609, 0.2339, 0.02609, 0.2621, 0.02597, 0.2621, 0.02597, 0.2621, 0.02597, 0.2339, 0.02609, 0.2339, 0.02609, 0.06808, 0.1966, 0.2497, 0.225, 0.2418, 0.1561, 0.06603, 0.1594, 0.2905, 0.02734, 0.3185, 0.02609, 0.3185, 0.02609, 0.2905, 0.02734, 0.2507, 0.2028, 0.2783, 0.2032, 0.2905, 0.02734, 0.2621, 0.02597, 0.1928, 0.2022, 0.222, 0.2023, 0.2339, 0.02609, 0.2053, 0.02598, 0.2055, 0.05943, 0.1762, 0.06071, 0.1762, 0.06071, 0.2055, 0.05943, 0.2905, 0.02734, 0.2905, 0.02734, 0.2621, 0.02597, 0.2621, 0.02597, 0.1745, 0.02611, 0.2053, 0.02598, 0.2053, 0.02598, 0.1745, 0.02611, 0.1745, 0.02611, 0.1745, 0.02611, 0.2053, 0.02598, 0.2053, 0.02598, 0.3185, 0.02609, 0.3185, 0.02609, 0.2905, 0.02734, 0.2905, 0.02734, 0.3718, 0.0563, 0.3718, 0.0563, 0.3995, 0.05603, 0.3995, 0.05603, 0.2627, 0.05985, 0.2344, 0.0598, 0.2344, 0.0598, 0.2627, 0.05985, 0.1762, 0.06071, 0.1762, 0.06071, 0.2055, 0.05943, 0.2055, 0.05943, 0.428, 0.02613, 0.428, 0.02613, 0.4, 0.02598, 0.4, 0.02598, 0.4, 0.02598, 0.4, 0.02598, 0.3723, 0.02602, 0.3723, 0.02602, 0.3994, 0.06598, 0.4254, 0.06622, 0.4276, 0.05856, 0.3995, 0.05603, 0.08953, 0.02644, 0.08953, 0.02644, 0.1183, 0.02593, 0.1183, 0.02593, 0.2053, 0.02598, 0.2053, 0.02598, 0.2339, 0.02609, 0.2339, 0.02609, 0.001351, -0.07866, 0.001351, -0.07866, 0.001351, -0.07866, 0.001351, -0.07866, 0.1745, 0.02611, 0.1745, 0.02611, 0.1466, 0.02572, 0.1466, 0.02572, 0.3086, 0.2902, 0.3058, 0.2028, 0.2783, 0.2032, 0.2813, 0.295, 0.3175, 0.06026, 0.3175, 0.06026, 0.2905, 0.02734, 0.2903, 0.06128, 0.3604, 0.2016, 0.3454, 0.02604, 0.3185, 0.02609, 0.3333, 0.2077, 0.1928, 0.2022, 0.1632, 0.2022, 0.1639, 0.2467, 0.193, 0.2467, 0.3723, 0.02602, 0.3723, 0.02602, 0.3454, 0.02604, 0.3454, 0.02604, 0.2905, 0.02734, 0.2905, 0.02734, 0.2621, 0.02597, 0.2621, 0.02597, 0.1183, 0.02593, 0.1183, 0.02593, 0.1466, 0.02572, 0.1466, 0.02572, 0.3185, 0.02609, 0.2905, 0.02734, 0.2905, 0.02734, 0.3185, 0.02609, 0.4, 0.02598, 0.4, 0.02598, 0.428, 0.02613, 0.428, 0.02613, 0.3723, 0.02602, 0.3454, 0.02604, 0.3454, 0.02604, 0.3723, 0.02602, 0.2627, 0.05985, 0.2627, 0.05985, 0.2903, 0.06128, 0.2903, 0.06128, 0.006261, -0.03422, 0.006261, -0.03422, -0.01373, -0.01758, -0.01373, -0.01758, 0.1174, 0.05951, 0.08897, 0.0551, 0.08897, 0.0551, 0.1174, 0.05951, 0.1466, 0.02572, 0.1745, 0.02611, 0.1745, 0.02611, 0.1466, 0.02572, 0.2418, 0.1561, 0.2224, 0.2464, 0.06808, 0.1966, 0.06603, 0.1594, 0.3185, 0.02609, 0.2905, 0.02734, 0.2905, 0.02734, 0.3185, 0.02609, 0.3454, 0.02604, 0.3723, 0.02602, 0.3723, 0.02602, 0.3454, 0.02604, 0.4, 0.02598, 0.428, 0.02613, 0.428, 0.02613, 0.4, 0.02598, 0.1466, 0.02572, 0.1466, 0.02572, 0.1745, 0.02611, 0.1745, 0.02611, 0.2497, 0.225, 0.2214, 0.2245, 0.1337, 0.2226, 0.1046, 0.2236, -0.2013, 0.2989, 0.248, 0.2954, 0.4748, 0.293, -0.2013, 0.2989, 0.2627, 0.05985, 0.2627, 0.05985, 0.2344, 0.0598, 0.2344, 0.0598, 0.3718, 0.0563, 0.3446, 0.05686, 0.3432, 0.06597, 0.3713, 0.06554, 0.2344, 0.0598, 0.2344, 0.0598, 0.2055, 0.05943, 0.2055, 0.05943, 0.2344, 0.0598, 0.2344, 0.0598, 0.2627, 0.05985, 0.2627, 0.05985, 0.3995, 0.05603, 0.3718, 0.0563, 0.3713, 0.06554, 0.3994, 0.06598, 0.3995, 0.05603, 0.3995, 0.05603, 0.4276, 0.05856, 0.4276, 0.05856, 0.3446, 0.05686, 0.3446, 0.05686, 0.3175, 0.06026, 0.3175, 0.06026, 0.1468, 0.05658, 0.1762, 0.06071, 0.1762, 0.06071, 0.1468, 0.05658, 0.3995, 0.05603, 0.3718, 0.0563, 0.3718, 0.0563, 0.3995, 0.05603, 0.1174, 0.05951, 0.1174, 0.05951, 0.08897, 0.0551, 0.08897, 0.0551, 0.01822, 1.024, 0.01822, 1.024, 0.0177, 1.321, 0.0177, 1.321, -0.0133, 0.02145, -0.0133, 0.02145, -0.0133, 0.02145, -0.0133, 0.02145, 0.2055, 0.05943, 0.1762, 0.06071, 0.1762, 0.06071, 0.2055, 0.05943, 0.3175, 0.06026, 0.2903, 0.06128, 0.2903, 0.06128, 0.3175, 0.06026, 0.1762, 0.06071, 0.1762, 0.06071, 0.2055, 0.05943, 0.2055, 0.05943, 0.1762, 0.06071, 0.2055, 0.05943, 0.2055, 0.05943, 0.1762, 0.06071, 0.1463, 0.06589, 0.1762, 0.06071, 0.1762, 0.06071, 0.1463, 0.06589, 0.3994, 0.06598, 0.3994, 0.06598, 0.3713, 0.06554, 0.3713, 0.06554, 0.1762, 0.06071, 0.1468, 0.05658, 0.1468, 0.05658, 0.1762, 0.06071, 0.1174, 0.05951, 0.1463, 0.06589, 0.1463, 0.06589, 0.1174, 0.05951, 0.2903, 0.06128, 0.2903, 0.06128, 0.3175, 0.06026, 0.3175, 0.06026, -0.4672, 0.06957, -0.4084, 0.06957, -0.4109, 0.293, -0.4109, 0.293, 0.3994, 0.06598, 0.3713, 0.06554, 0.3713, 0.06554, 0.3994, 0.06598, 0.1183, 0.02593, 0.1466, 0.02572, 0.1466, 0.02572, 0.1183, 0.02593, 0.1762, 0.06071, 0.1762, 0.06071, 0.1468, 0.05658, 0.1468, 0.05658, 0.3995, 0.05603, 0.4276, 0.05856, 0.4276, 0.05856, 0.3995, 0.05603, 0.3446, 0.05686, 0.3446, 0.05686, 0.3718, 0.0563, 0.3718, 0.0563, 0.3059, 0.2464, 0.3058, 0.2028, 0.2783, 0.2032, 0.2783, 0.2464, 0.1468, 0.05658, 0.1468, 0.05658, 0.1174, 0.05951, 0.1174, 0.05951, -0.03154, -0.02462, -0.03154, -0.02462, 0.155, 0.1182, 0.3647, 0.1182, 0.2627, 0.05985, 0.2627, 0.05985, 0.2903, 0.06128, 0.2903, 0.06128, 0.1174, 0.05951, 0.08897, 0.0551, 0.0872, 0.06606, 0.1174, 0.05951, 0.2627, 0.05985, 0.2903, 0.06128, 0.2903, 0.06128, 0.2627, 0.05985, 0.006261, -0.03422, 0.006261, -0.03422, 0.006261, -0.03422, 0.006261, -0.03422, 0.2344, 0.0598, 0.2344, 0.0598, 0.2055, 0.05943, 0.2055, 0.05943, 0.0107, 0.04945, 0.0107, 0.04945, 0.0107, 0.04945, 0.0107, 0.04945, 0.3995, 0.05603, 0.3995, 0.05603, 0.08897, 0.0551, 0.08897, 0.0551, 0.2339, 0.02609, 0.2053, 0.02598, 0.2053, 0.02598, 0.2339, 0.02609, 0.2055, 0.05943, 0.2055, 0.05943, 0.2344, 0.0598, 0.2344, 0.0598, 0.3994, 0.06598, 0.4254, 0.06622, 0.4254, 0.06622, 0.3994, 0.06598, 0.3432, 0.06597, 0.3175, 0.06026, 0.3175, 0.06026, 0.3432, 0.06597, 0.3713, 0.06554, 0.3432, 0.06597, 0.3432, 0.06597, 0.3713, 0.06554, 0.3175, 0.06026, 0.3175, 0.06026, 0.3432, 0.06597, 0.3446, 0.05686, 0.3446, 0.05686, 0.3446, 0.05686, 0.3718, 0.0563, 0.3718, 0.0563, 0.2055, 0.05943, 0.2344, 0.0598, 0.2344, 0.0598, 0.2055, 0.05943, 0.3446, 0.05686, 0.3175, 0.06026, 0.3175, 0.06026, 0.3446, 0.05686, 0.306, 0.2246, 0.3058, 0.1116, 0.2755, 0.1116, 0.2783, 0.2246, 0.01237, -0.07027, 0.01237, -0.07027, 0.01237, -0.07027, 0.001351, -0.07866, 0.1174, 0.05951, 0.0872, 0.06606, 0.0872, 0.06606, 0.1174, 0.05951, 0.1463, 0.06589, 0.1468, 0.05658, 0.1174, 0.05951, 0.1174, 0.05951, -0.01373, -0.01758, -0.01373, -0.01758, -0.01373, -0.01758, -0.01373, -0.01758, 0.2344, 0.0598, 0.2344, 0.0598, 0.2055, 0.05943, 0.2055, 0.05943, 0.1745, 0.02611, 0.1762, 0.06071, 0.2055, 0.05943, 0.2053, 0.02598, 0.5452, 0.06594, 0.2055, 0.05943, 0.1762, 0.06071, 0.5152, 0.06594, 0.2621, 0.02597, 0.2905, 0.02734, 0.2905, 0.02734, 0.2621, 0.02597, 0.2783, 0.2464, 0.3059, 0.2464, 0.3059, 0.2464, 0.2783, 0.2464, 0.3723, 0.02602, 0.3723, 0.02602, 0.4, 0.02598, 0.4, 0.02598, 0.08953, 0.02644, 0.08953, 0.02644, 0.1183, 0.02593, 0.1183, 0.02593, 0.1466, 0.02572, 0.1466, 0.02572, 0.1745, 0.02611, 0.1745, 0.02611, 0.2344, 0.0598, 0.2055, 0.05943, 0.2055, 0.05943, 0.2344, 0.0598, 0.2053, 0.02598, 0.1745, 0.02611, 0.1745, 0.02611, 0.2053, 0.02598, 0.2627, 0.05985, 0.2344, 0.0598, 0.2344, 0.0598, 0.2627, 0.05985, 0.006261, -0.03422, 0.006261, -0.03422, 0.006261, -0.03422, 0.006261, -0.03422, 0.3175, 0.06026, 0.3175, 0.06026, 0.2903, 0.06128, 0.2903, 0.06128, 0.3454, 0.02604, 0.3454, 0.02604, 0.3185, 0.02609, 0.3185, 0.02609, 0.3995, 0.05603, 0.3995, 0.05603, 0.3718, 0.0563, 0.3718, 0.0563, 0.1368, 0.1691, 0.1397, 0.3181, 0.06713, 0.3127, 0.06603, 0.1594, 0.5744, 0.06621, 0.2344, 0.0598, 0.2055, 0.05943, 0.5452, 0.06594, 0.1314, 0.2919, 0.1501, 0.2883, 0.1632, 0.2022, 0.1335, 0.2004, 0.6653, 1.026, 0.6653, 1.026, 0.6641, 1.321, 0.6641, 1.321, 0.2194, 0.292, 0.248, 0.2954, 0.2507, 0.2028, 0.222, 0.2023, 0.1762, 0.06071, 0.2055, 0.05943, 0.2055, 0.05943, 0.1762, 0.06071, 0.1632, 0.2022, 0.1501, 0.2883, 0.1922, 0.2919, 0.1928, 0.2022, 0.3333, 0.2077, 0.3185, 0.02609, 0.2905, 0.02734, 0.3058, 0.2028, 0.0872, 0.06606, 0.4254, 0.06622, 0.3994, 0.06598, 0.3994, 0.06598, 0.2055, 0.05943, 0.2055, 0.05943, 0.1762, 0.06071, 0.1762, 0.06071, 0.006261, -0.03422, 0.006261, -0.03422, 0.006261, -0.03422, 0.006261, -0.03422, 0.2627, 0.05985, 0.2621, 0.02597, 0.2339, 0.02609, 0.2344, 0.0598, 0.5, 0.5, 0.5, 1.0, 0.6664, 0.953, 0.9914, 0.953, 0.6301, 0.2679, 0.4894, 0.3116, 0.06713, 0.3127, 0.07027, 0.2679, 0.2627, 0.05985, 0.2627, 0.05985, 0.2344, 0.0598, 0.2344, 0.0598, 0.306, 0.2246, 0.2783, 0.2246, 0.4167, 0.2188, 0.3884, 0.219, 0.6664, 0.953, 0.016, 0.953, 0.01675, 0.4115, 0.6664, 0.4108, 0.1058, 0.2465, 0.1058, 0.2465, 0.1347, 0.2466, 0.1347, 0.2466, 0.2627, 0.05985, 0.2627, 0.05985, 0.2344, 0.0598, 0.5744, 0.06621, 0.1639, 0.2467, 0.1347, 0.2466, 0.1347, 0.2466, 0.1639, 0.2467, 0.4156, 0.2426, 0.1058, 0.2465, 0.1058, 0.2465, 0.4156, 0.2426, 0.2504, 0.2464, 0.2504, 0.2464, 0.2224, 0.2464, 0.2224, 0.2464, 0.3432, 0.06597, 0.3175, 0.06026, 0.3175, 0.06026, 0.3432, 0.06597, 0.3446, 0.05686, 0.3446, 0.05686, 0.3175, 0.06026, 0.3175, 0.06026, 0.3454, 0.02604, 0.4, 0.02598, 0.1183, 0.02593, 0.2339, 0.02609, 0.4167, 0.2188, 0.4449, 0.2188, 0.4573, 0.1116, 0.427, 0.1116, 0.3605, 0.2426, 0.388, 0.2426, 0.388, 0.2426, 0.3605, 0.2426, 0.1174, 0.05951, 0.3995, 0.05603, 0.3446, 0.05686, 0.2344, 0.0598, 0.3995, 0.05603, 0.4, 0.02598, 0.3723, 0.02602, 0.3718, 0.0563, 0.1174, 0.05951, 0.08897, 0.0551, 0.08897, 0.0551, 0.1174, 0.05951, -0.08127, -0.01704, -0.01373, -0.01758, -0.0133, 0.02145, -0.08156, 0.0207, 0.1468, 0.05658, 0.1468, 0.05658, 0.1174, 0.05951, 0.1174, 0.05951, 0.2055, 0.05943, 0.2344, 0.0598, 0.2344, 0.0598, 0.2055, 0.05943, 0.2344, 0.0598, 0.2627, 0.05985, 0.2627, 0.05985, 0.2344, 0.0598, 0.4267, 0.2935, 0.4518, 0.2976, 0.4457, 0.1991, 0.4161, 0.201, 0.3994, 0.06598, 0.3713, 0.06554, 0.3713, 0.06554, 0.3994, 0.06598, 0.9907, 0.4115, 0.6664, 0.4108, 0.6664, 0.4108, 0.9907, 0.4115, 0.3604, 0.2016, 0.3614, 0.2949, 0.4024, 0.2917, 0.3881, 0.2007, 0.2903, 0.06128, 0.2903, 0.06128, 0.2627, 0.05985, 0.2627, 0.05985, 0.1762, 0.06071, 0.2055, 0.05943, 0.2055, 0.05943, 0.1762, 0.06071, 0.3332, 0.2517, 0.3059, 0.2464, 0.3059, 0.2464, 0.3332, 0.2517, 0.2055, 0.05943, 0.2344, 0.0598, 0.2339, 0.02609, 0.2053, 0.02598, 0.3454, 0.02604, 0.3604, 0.2016, 0.3881, 0.2007, 0.3723, 0.02602, 0.1466, 0.02572, 0.1183, 0.02593, 0.1174, 0.05951, 0.1468, 0.05658, 0.2621, 0.02597, 0.2339, 0.02609, 0.222, 0.2023, 0.2507, 0.2028, 0.1174, 0.05951, 0.1468, 0.05658, 0.1468, 0.05658, 0.1174, 0.05951, 0.155, 0.1182, 0.1631, 0.2246, 0.1926, 0.2247, 0.1846, 0.1116, 0.3614, 0.2949, 0.3604, 0.2016, 0.3333, 0.2077, 0.3347, 0.2905, 0.3446, 0.05686, 0.3454, 0.02604, 0.3185, 0.02609, 0.3175, 0.06026, 0.2344, 0.0598, 0.2627, 0.05985, 0.2627, 0.05985, 0.2344, 0.0598, 0.1049, 0.203, 0.1335, 0.2004, 0.1183, 0.02593, 0.08953, 0.02644, 0.2903, 0.06128, 0.2903, 0.06128, 0.2627, 0.05985, 0.2627, 0.05985, 0.4161, 0.201, 0.4457, 0.1991, 0.428, 0.02613, 0.4, 0.02598, 0.9907, 0.4115, 0.6664, 0.4108, 0.6664, 0.4108, 0.9907, 0.4115, 0.0872, 0.06606, 0.06713, 0.3127, 0.6102, 0.2985, 0.6117, 0.06998, 0.3607, 0.2188, 0.3647, 0.1182, 0.3361, 0.1116, 0.3333, 0.2077, 0.1745, 0.02611, 0.1466, 0.02572, 0.1468, 0.05658, 0.1762, 0.06071, 0.5744, 0.06621, 0.1174, 0.05951, 0.1314, 0.2919, 0.5759, 0.2982, 0.2055, 0.05943, 0.2344, 0.0598, 0.2344, 0.0598, 0.2055, 0.05943, 0.5609, 0.01283, 0.5609, 0.3277, 0.1616, 0.3149, 0.1466, 0.02572, 0.4, 0.02598, 0.3723, 0.02602, 0.3881, 0.2007, 0.4161, 0.201, 0.3995, 0.05603, 0.4276, 0.05856, 0.4276, 0.05856, 0.3995, 0.05603, 0.6641, 1.321, 0.0177, 1.321, 0.0177, 1.321, 0.6641, 1.321, 0.3718, 0.0563, 0.3446, 0.05686, 0.3446, 0.05686, 0.3718, 0.0563, 0.2344, 0.0598, 0.2627, 0.05985, 0.2627, 0.05985, 0.2344, 0.0598, 0.3718, 0.0563, 0.3723, 0.02602, 0.3454, 0.02604, 0.3446, 0.05686, 0.9914, 0.953, 0.9907, 0.4115, 0.9907, 0.4115, 0.9914, 0.953, 0.3446, 0.05686, 0.3446, 0.05686, 0.3718, 0.0563, 0.3718, 0.0563, 0.124, 0.1116, 0.09375, 0.1116, 0.1046, 0.2236, 0.1337, 0.2226, 0.1928, 0.2022, 0.2053, 0.02598, 0.1745, 0.02611, 0.1632, 0.2022, 0.3881, 0.2007, 0.4024, 0.2917, 0.4267, 0.2935, 0.4161, 0.201, 0.2452, 0.1116, 0.2149, 0.1116, 0.2214, 0.2245, 0.2497, 0.225, 0.3058, 0.2028, 0.2905, 0.02734, 0.2905, 0.02734, 0.2783, 0.2032, 0.4568, 0.06715, 0.4835, 0.06646, 0.1463, 0.06589, 0.1174, 0.05951, 0.388, 0.2426, 0.3883, 0.3214, 0.4197, 0.3231, 0.4156, 0.2426, 0.2126, 0.3216, 0.2501, 0.3214, 0.2504, 0.2464, 0.2224, 0.2464, 0.1152, 0.319, 0.1397, 0.3181, 0.1347, 0.2466, 0.1058, 0.2465, 0.2126, 0.3216, 0.2224, 0.2464, 0.193, 0.2467, 0.1875, 0.3192, 0.2621, 0.02597, 0.2905, 0.02734, 0.1745, 0.02611, 0.2905, 0.02734, 0.2905, 0.02734, 0.1745, 0.02611, 0.3185, 0.02609, 0.1745, 0.02611, 0.2905, 0.02734, 0.3605, 0.2426, 0.3607, 0.3214, 0.3883, 0.3214, 0.388, 0.2426, 0.3607, 0.3214, 0.3605, 0.2426, 0.3332, 0.2517, 0.3332, 0.3214, 0.2053, 0.02598, 0.2339, 0.02609, 0.1745, 0.02611, 0.2339, 0.02609, 0.2621, 0.02597, 0.1745, 0.02611, 0.1183, 0.02593, 0.1745, 0.02611, 0.08953, 0.02644, 0.08953, 0.02644, 0.1745, 0.02611, 0.4, 0.02598, 0.4, 0.02598, 0.1745, 0.02611, 0.3723, 0.02602, 0.3723, 0.02602, 0.1745, 0.02611, 0.3454, 0.02604, 0.3185, 0.02609, 0.3454, 0.02604, 0.1745, 0.02611, 0.1616, 0.3149, 0.1875, 0.3192, 0.193, 0.2467, 0.1639, 0.2467, 0.3086, 0.2902, 0.248, 0.2954, 0.1314, 0.2919, 0.3614, 0.2949, 0.2501, 0.3214, 0.2781, 0.3214, 0.2783, 0.2464, 0.2504, 0.2464, 0.1397, 0.3181, 0.1616, 0.3149, 0.1639, 0.2467, 0.1347, 0.2466, 0.2507, 0.2028, 0.2504, 0.2464, 0.2783, 0.2464, 0.2783, 0.2032, 0.3059, 0.2464, 0.3057, 0.3076, 0.3332, 0.3214, 0.3332, 0.2517, 0.4156, 0.2426, 0.4197, 0.3231, 0.4518, 0.2976, 0.4444, 0.2426, 0.4161, 0.201, 0.4156, 0.2426, 0.4444, 0.2426, 0.4457, 0.1991, 0.193, 0.2467, 0.2224, 0.2464, 0.222, 0.2023, 0.1928, 0.2022, 0.1049, 0.203, 0.1058, 0.2465, 0.1347, 0.2466, 0.1335, 0.2004, 0.3604, 0.2016, 0.3605, 0.2426, 0.388, 0.2426, 0.3881, 0.2007, 0.2621, 0.02597, 0.2339, 0.02609, 0.2339, 0.02609, 0.2621, 0.02597, 0.01675, 0.4115, 0.016, 0.953, 0.016, 0.953, 0.01675, 0.4115, 0.4161, 0.201, 0.3881, 0.2007, 0.388, 0.2426, 0.4156, 0.2426, 0.3884, 0.219, 0.4167, 0.2188, 0.427, 0.1116, 0.3967, 0.1116, 0.6664, 0.4108, 0.01675, 0.4115, 0.01675, 0.4115, 0.6664, 0.4108, 0.3995, 0.05603, 0.4276, 0.05856, 0.4276, 0.05856, 0.3995, 0.05603, 0.9907, 0.4115, 0.9907, 0.4115, 0.9899, 0.4107, 0.99, 0.009965, 0.3647, 0.1182, 0.3607, 0.2188, 0.3884, 0.219, 0.3967, 0.1116, 0.1347, 0.2466, 0.1639, 0.2467, 0.1632, 0.2022, 0.1335, 0.2004, 0.3605, 0.2426, 0.3604, 0.2016, 0.3333, 0.2077, 0.3332, 0.2517, 0.2507, 0.2028, 0.222, 0.2023, 0.2224, 0.2464, 0.2504, 0.2464, 0.2627, 0.05985, 0.2903, 0.06128, 0.2905, 0.02734, 0.2627, 0.05985, 0.3333, 0.2077, 0.3058, 0.2028, 0.3059, 0.2464, 0.3332, 0.2517, 0.08953, 0.02644, 0.08897, 0.0551, 0.1174, 0.05951, 0.1183, 0.02593, 0.0, 0.5, -0.3345, 9.794, 0.00344, 9.753, 0.0, 1.0, 0.2627, 0.05985, 0.2903, 0.06128, 0.2905, 0.02734, 0.2621, 0.02597, 0.1468, 0.05658, 0.1468, 0.05658, 0.1762, 0.06071, 0.1762, 0.06071, 0.09715, 0.2917, 0.1314, 0.2919, 0.1335, 0.2004, 0.1049, 0.203, 0.3086, 0.2902, 0.3347, 0.2905, 0.3333, 0.2077, 0.3058, 0.2028, 0.9907, 0.009111, 0.9907, 0.009111, 0.9907, 0.4115, 0.9907, 0.4115, 0.3995, 0.05603, 0.3718, 0.0563, 0.3718, 0.0563, 0.3995, 0.05603, 0.01675, 0.4115, 0.01463, 0.009111, 0.6648, 0.009111, 0.6664, 0.4108, 0.1631, 0.2246, 0.2214, 0.2245, 0.1926, 0.2247, 0.1034, 0.3577, -0.3326, 0.3577, -0.449, 0.3577, 0.388, 0.2426, 0.388, 0.2426, 0.4156, 0.2426, 0.4156, 0.2426, 0.4, 0.02598, 0.4, 0.02598, 0.428, 0.02613, 0.428, 0.02613, 0.1846, 0.1116, 0.1926, 0.2247, 0.2214, 0.2245, 0.2149, 0.1116, 0.01675, 0.4115, 0.01463, 0.009111, 0.01463, 0.009111, 0.01675, 0.4115, 0.3713, 0.06554, 0.3432, 0.06597, 0.2627, 0.05985, 0.4835, 0.06646, 0.248, 0.2954, 0.1922, 0.2919, 0.1314, 0.2919, 0.3175, 0.06026, 0.3185, 0.02609, 0.2905, 0.02734, 0.2903, 0.06128, 0.3995, 0.05603, 0.3718, 0.0563, 0.3718, 0.0563, 0.3995, 0.05603, 0.248, 0.2954, 0.2813, 0.295, 0.2783, 0.2032, 0.2507, 0.2028, 0.3446, 0.05686, 0.3446, 0.05686, 0.3718, 0.0563, 0.3718, 0.0563, 0.306, 0.2246, 0.3333, 0.2077, 0.3361, 0.1116, 0.3058, 0.1116, 0.2903, 0.06128, 0.3175, 0.06026, 0.3175, 0.06026, 0.2903, 0.06128, 0.3446, 0.05686, 0.3175, 0.06026, 0.3175, 0.06026, 0.3446, 0.05686, 0.6653, 1.026, 0.01822, 1.024, 0.0177, 1.321, 0.6641, 1.321, 0.6648, 0.009111, 0.6664, 0.4108, 0.9907, 0.4115, 0.9907, 0.009111, 0.428, 0.02613, 0.4, 0.02598, 0.3995, 0.05603, 0.4276, 0.05856, 0.1928, 0.2022, 0.1922, 0.2919, 0.2194, 0.292, 0.222, 0.2023, 0.1337, 0.2226, 0.1631, 0.2246, 0.155, 0.1182, 0.124, 0.1116, 0.6653, 1.026, 0.01822, 1.024, 0.01822, 1.024, 0.6653, 1.026, 0.6648, 0.009111, 0.6664, 0.4108, 0.6664, 0.4108, 0.6648, 0.009111, 0.6664, 0.4108, 0.6648, 0.009111, 0.5, 0.5, 0.03537, -0.02937, 0.03537, -0.02937, -0.03154, -0.02462, -0.03154, -0.02462, 0.5, 1.0, 0.0, 0.5, 0.04331, -0.06848, 0.04331, -0.06848, 0.0, 1.0, -0.04611, -0.06686, -0.04611, -0.06686, -0.0133, 0.02145, -0.0133, 0.02145, -0.01373, -0.01758, -0.01373, -0.01758, -0.0133, 0.02145, -0.01373, -0.01758, -0.08156, 0.0207, -0.08156, 0.0207, -0.08127, -0.01704, -0.08127, -0.01704, -0.08127, -0.01704, -0.08156, 0.0207, -0.4439, 0.2951, -0.3759, 0.293, -0.3699, 0.3577, -0.449, 0.3577, 0.6664, 0.4108, 0.6664, 0.953, 0.6664, 0.953, 0.6664, 0.4108, 0.08897, 0.0551, 0.1174, 0.05951, 0.1174, 0.05951, 0.08897, 0.0551, 0.2627, 0.05985, 0.2903, 0.06128, 0.2903, 0.06128, 0.2627, 0.05985, 0.006261, -0.03422, 0.006261, -0.03422, 0.006261, -0.03422, 0.006261, -0.03422, 0.08953, 0.02644, 0.08953, 0.02644, 0.1183, 0.02593, 0.1183, 0.02593, 0.155, 0.1182, 0.1501, 0.2883, 0.1445, 0.1497, 0.1183, 0.02593, 0.1466, 0.02572, 0.1466, 0.02572, 0.1183, 0.02593, -0.03154, -0.02462, -0.03154, -0.02462, -0.03154, -0.02462, 0.3454, 0.02604, 0.3723, 0.02602, 0.4, 0.02598, 0.06453, -0.02945, 0.06453, -0.02945, 0.06453, -0.02945, 0.2905, 0.02734, 0.3185, 0.02609, 0.3454, 0.02604, 0.06453, -0.02945, 0.06453, -0.02945, 0.06453, -0.02945, 0.06453, -0.02945, 0.06453, -0.02945, 0.06453, -0.02945, 0.2621, 0.02597, 0.2905, 0.02734, 0.3454, 0.02604, 0.2339, 0.02609, 0.2621, 0.02597, 0.3454, 0.02604, 0.2053, 0.02598, 0.2339, 0.02609, 0.1183, 0.02593, 0.1745, 0.02611, 0.2053, 0.02598, 0.1183, 0.02593, 0.6641, 1.321, 0.9907, 0.009111, 0.9907, 0.009111, 0.9907, 0.009111, 0.0177, 1.321, 0.0177, 1.321, 0.01822, 1.024, 0.01463, 0.009111, 0.01463, 0.009111, 0.1183, 0.02593, 0.1466, 0.02572, 0.1745, 0.02611, 0.3454, 0.02604, 0.3185, 0.02609, 0.3185, 0.02609, 0.3454, 0.02604, 0.006261, -0.03422, 0.006261, -0.03422, 0.006261, -0.03422, 0.6653, 1.026, 0.6653, 1.026, 0.6648, 0.009111, 0.6648, 0.009111, 0.6664, 0.4108, 0.6664, 0.4108, 0.3333, 0.2077, 0.3884, 0.219, 0.3607, 0.2188, -0.3249, 0.293, -0.3561, 0.293, -0.3699, 0.3577, -0.3326, 0.3577, 0.4, 0.02598, 0.08953, 0.02644, 0.1183, 0.02593, 0.9907, 0.4115, 0.6664, 0.4108, 0.6648, 0.009111, 0.9907, 0.009111, 0.4835, 0.06646, 0.4748, 0.293, 0.4024, 0.2917, 0.3994, 0.06598, -0.2088, 0.3605, -0.3326, 0.3577, -0.3249, 0.293, -0.2013, 0.2989, -0.2013, 0.2989, -0.3561, 0.293, -0.4439, 0.2951, -0.4439, 0.2951, -0.3561, 0.293, -0.2013, 0.2989, -0.3561, 0.293, -0.2013, 0.2989, -0.2013, 0.2989, -0.2013, 0.2989, 0.01953, 0.293, 0.248, 0.2954, 0.248, 0.2954, 0.4024, 0.2917, 0.4748, 0.293, 0.4748, 0.293, 0.4267, 0.2935, -0.2013, 0.2989, 0.4267, 0.2935, 0.248, 0.2954, -0.2013, 0.2989, 0.248, 0.2954, 0.01953, 0.293, -0.2013, 0.2989, 0.2053, 0.02598, 0.2053, 0.02598, 0.2339, 0.02609, 0.2339, 0.02609, 0.2905, 0.02734, 0.2905, 0.02734, 0.3185, 0.02609, 0.3185, 0.02609, 0.2339, 0.02609, 0.2339, 0.02609, 0.2053, 0.02598, 0.2053, 0.02598, 0.1183, 0.02593, 0.1183, 0.02593, 0.1466, 0.02572, 0.1466, 0.02572, 0.3446, 0.05686, 0.3175, 0.06026, 0.2903, 0.06128, 0.2903, 0.06128, 0.2627, 0.05985, 0.2344, 0.0598, 0.2344, 0.0598, 0.2055, 0.05943, 0.1762, 0.06071, 0.1762, 0.06071, 0.1468, 0.05658, 0.2344, 0.0598, 0.1468, 0.05658, 0.1174, 0.05951, 0.2344, 0.0598, 0.1174, 0.05951, 0.08897, 0.0551, 0.3995, 0.05603, 0.3995, 0.05603, 0.3718, 0.0563, 0.3446, 0.05686, 0.3446, 0.05686, 0.2903, 0.06128, 0.2344, 0.0598, 0.2903, 0.06128, 0.2627, 0.05985, 0.2627, 0.05985, 0.2903, 0.06128, 0.1466, 0.02572, 0.1466, 0.02572, 0.1183, 0.02593, 0.1183, 0.02593, 0.3432, 0.06597, 0.3175, 0.06026, 0.2627, 0.05985, 0.3175, 0.06026, 0.2903, 0.06128, 0.2627, 0.05985, 0.2627, 0.05985, 0.5744, 0.06621, 0.5452, 0.06594, 0.5452, 0.06594, 0.5152, 0.06594, 0.2627, 0.05985, 0.5152, 0.06594, 0.4835, 0.06646, 0.2627, 0.05985, 0.4835, 0.06646, 0.4568, 0.06715, 0.3713, 0.06554, 0.4568, 0.06715, 0.4254, 0.06622, 0.3713, 0.06554, 0.4254, 0.06622, 0.3994, 0.06598, 0.3713, 0.06554, 0.1762, 0.06071, 0.1468, 0.05658, 0.1468, 0.05658, 0.1762, 0.06071, 0.6641, 1.321, 0.0177, 1.321, 0.0, 0.5, 0.5, 0.5, 0.1631, 0.2246, 0.1337, 0.2226, 0.2214, 0.2245, 0.3026, 0.3577, 0.4169, 0.3576, 0.4169, 0.3576, 0.4169, 0.3576, 0.3026, 0.3577, 0.1034, 0.3577, 0.1034, 0.3577, -0.1305, 0.3577, -0.3326, 0.3577, -0.3326, 0.3577, -0.449, 0.3577, -0.449, 0.3577, -0.449, 0.3577, -0.3326, 0.3577, -0.1305, 0.3577, -0.1305, 0.3577, 0.1034, 0.3577, -0.449, 0.3577, 0.1034, 0.3577, 0.3026, 0.3577, -0.449, 0.3577, 0.2224, 0.2464, 0.2224, 0.2464, 0.193, 0.2467, 0.193, 0.2467, 0.1762, 0.06071, 0.2055, 0.05943, 0.2905, 0.02734, 0.2055, 0.05943, 0.2344, 0.0598, 0.2905, 0.02734, 0.2344, 0.0598, 0.2627, 0.05985, 0.2905, 0.02734, 0.2905, 0.02734, 0.3175, 0.06026, 0.3446, 0.05686, 0.3446, 0.05686, 0.3718, 0.0563, 0.3995, 0.05603, 0.3995, 0.05603, 0.4276, 0.05856, 0.1174, 0.05951, 0.1174, 0.05951, 0.1468, 0.05658, 0.3995, 0.05603, 0.1468, 0.05658, 0.1762, 0.06071, 0.3995, 0.05603, 0.3614, 0.2949, 0.3347, 0.2905, 0.3086, 0.2902, 0.3086, 0.2902, 0.2813, 0.295, 0.248, 0.2954, 0.248, 0.2954, 0.2194, 0.292, 0.1922, 0.2919, 0.1922, 0.2919, 0.1501, 0.2883, 0.1314, 0.2919, 0.1314, 0.2919, 0.4518, 0.2976, 0.3614, 0.2949, 0.4518, 0.2976, 0.4267, 0.2935, 0.3614, 0.2949, 0.4267, 0.2935, 0.4024, 0.2917, 0.3614, 0.2949, 0.2905, 0.02734, 0.3446, 0.05686, 0.3995, 0.05603, 0.1762, 0.06071, -0.4439, 0.2951, -0.4672, 0.06957, -0.4109, 0.293, 0.0107, 0.04945, 0.0107, 0.04945, -0.01373, -0.01758, 0.006261, -0.03422, 0.0107, 0.04945, -0.01373, -0.01758, 0.006261, -0.03422, 0.3333, 0.2077, 0.306, 0.2246, 0.3884, 0.219, 0.2783, 0.2246, 0.2755, 0.1116, 0.2452, 0.1116, 0.2497, 0.225])
me_mesh.materials.append(mat_material1)
me_mesh.update()

# ---- objects
ob_camera = bpy.data.objects.new('Camera', cam_camera_001)
ob_area = bpy.data.objects.new('Area', light_area)
ob_area_001 = bpy.data.objects.new('Area.001', light_area_004)
ob_mesh1 = bpy.data.objects.new('Mesh1', me_mesh)
ob_scene_root = bpy.data.objects.new('Scene_Root', None)

# ---- transforms, parenting, visibility, modifiers, constraints
ob_camera.location = (0.9874, -6.399e-06, -6.919e-05)
ob_camera.rotation_euler = (1.571, 6.862e-12, 1.571)
ob_camera.scale = (1.153, 1.153, 1.153)
ob_area.location = (0.753, -0.5505, 0.4887)
ob_area.rotation_euler = (0.4356, 0.9707, 0.06927)
ob_area.scale = (2.425, 2.425, 2.425)
ob_area_001.location = (0.753, 0.3495, -0.3113)
ob_area_001.rotation_euler = (2.442, 1.249, 2.679)
ob_area_001.scale = (2.425, 2.425, 2.425)
ob_mesh1.location = (1.898e-08, 0.004526, -0.07423)
ob_mesh1.rotation_euler = (0.2855, 0.2223, 5.066)
ob_mesh1.scale = (2.678, 2.678, 2.678)
ob_mesh1.color = (0.8, 0.8, 0.8, 1.0)
ob_scene_root.location = (-8.971e-08, -0.01267, -0.0697)
ob_scene_root.rotation_euler = (0.1041, -0.52, 4.407)
ob_scene_root.scale = (2.468, 2.468, 2.468)
ob_scene_root.color = (0.8, 0.8, 0.8, 1.0)

# ---- collection membership
col_collection.objects.link(ob_camera)
col_collection.objects.link(ob_area)
col_collection.objects.link(ob_area_001)
col_collection.objects.link(ob_mesh1)
col_collection.objects.link(ob_scene_root)

# ---- scene / render settings (as saved in the file)
scene.camera = ob_camera
scene.frame_start = 1; scene.frame_end = 250; scene.frame_set(6)
scene.render.engine = 'BLENDER_EEVEE_NEXT'
scene.render.image_settings.color_depth = '16'
scene.render.image_settings.quality = 100
scene.render.image_settings.compression = 100
scene.render.resolution_x = 1024
scene.render.resolution_y = 1024
scene.render.fps = 30
scene.cycles.feature_set = 'EXPERIMENTAL'
scene.cycles.sampling_pattern = 'TABULATED_SOBOL'
scene.eevee.taa_samples = 11
scene.eevee.taa_render_samples = 11
scene.view_settings.view_transform = 'Filmic'
bpy.context.view_layer.update()
